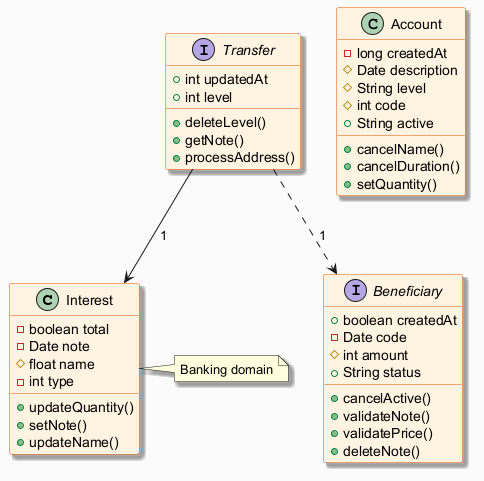

The diagram above was rendered by PlantUML. Its source (embedded in the PNG):
@startuml
skinparam backgroundColor #FAFAFA
skinparam classBackgroundColor #FFF3E0
skinparam classBorderColor #E65100
skinparam shadowing true
class Interest {
  -boolean total
  -Date note
  #float name
  -int type
  +updateQuantity()
  +setNote()
  +updateName()
}
interface Beneficiary {
  +boolean createdAt
  -Date code
  #int amount
  +String status
  +cancelActive()
  +validateNote()
  +validatePrice()
  +deleteNote()
}
class Account {
  -long createdAt
  #Date description
  #String level
  #int code
  +String active
  +cancelName()
  +cancelDuration()
  +setQuantity()
}
interface Transfer {
  +int updatedAt
  +int level
  +deleteLevel()
  +getNote()
  +processAddress()
}
Transfer ..> Beneficiary : "1"
Transfer --> Interest : "1"
note right of Interest : Banking domain
@enduml